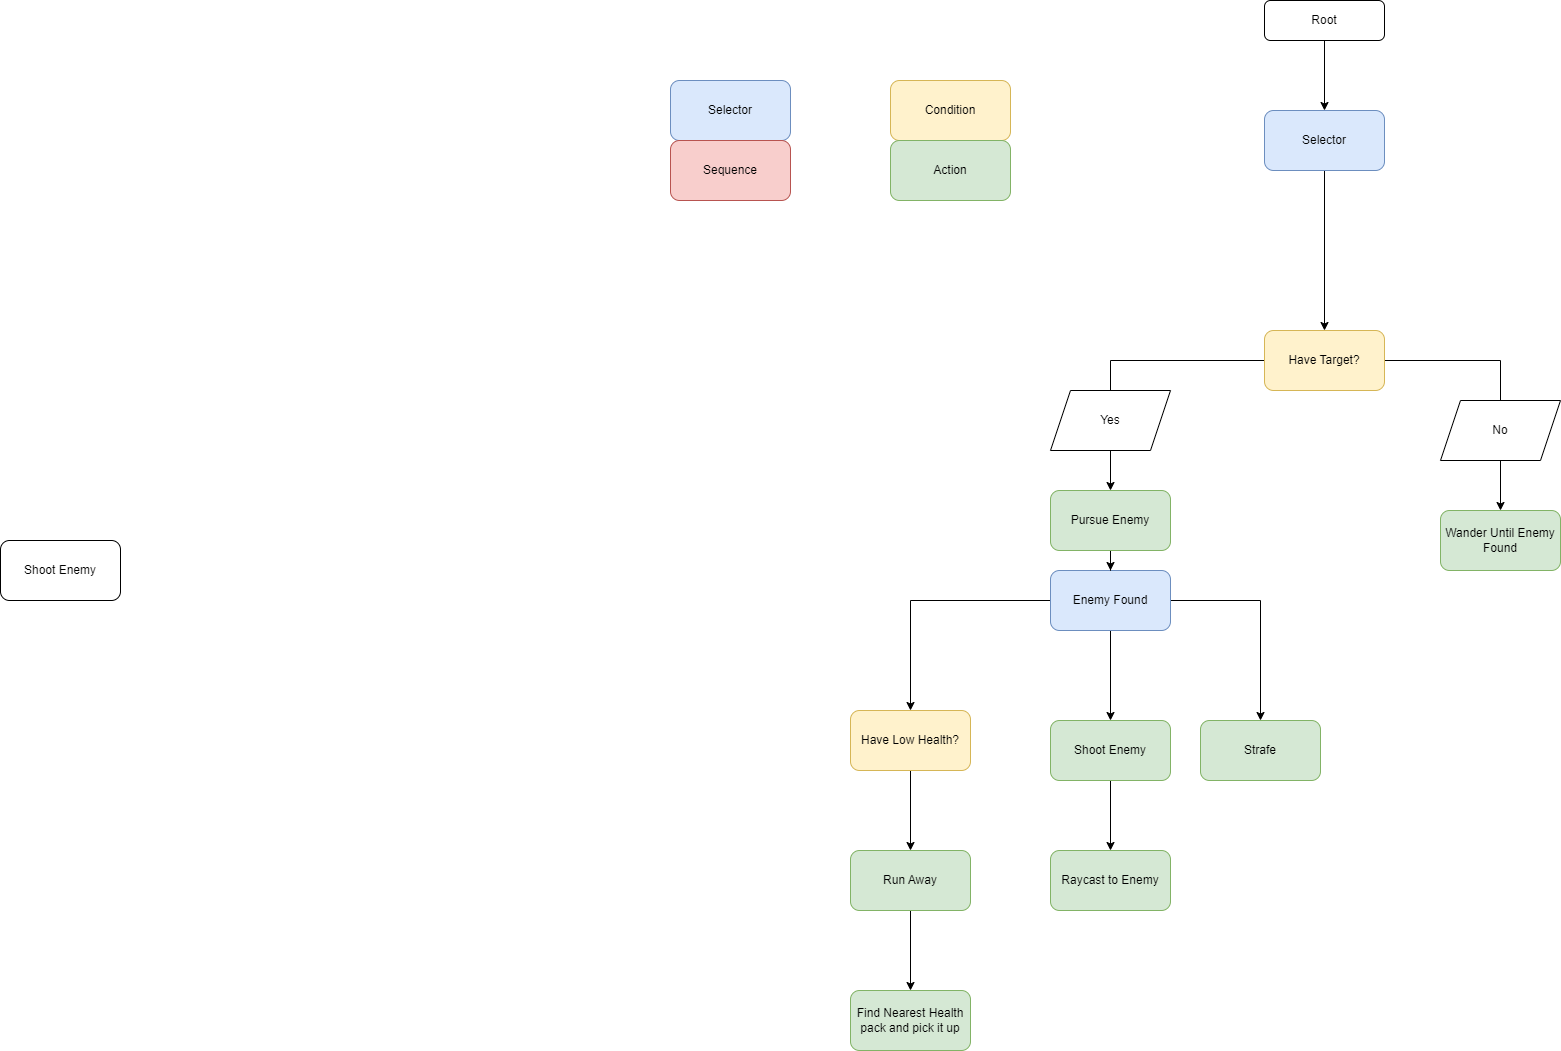

The diagram above was exported from draw.io. Its source (the exported page's mxGraphModel, read from the mxfile embedded in the PNG):
<mxGraphModel dx="1594" dy="1206" grid="1" gridSize="10" guides="1" tooltips="1" connect="1" arrows="1" fold="1" page="1" pageScale="1.2" pageWidth="2336" pageHeight="1654" math="0" shadow="0">
  <root>
    <mxCell id="WIyWlLk6GJQsqaUBKTNV-0" />
    <mxCell id="WIyWlLk6GJQsqaUBKTNV-1" parent="WIyWlLk6GJQsqaUBKTNV-0" />
    <mxCell id="hn_V1KS8epcV5OD-greL-5" value="" style="edgeStyle=orthogonalEdgeStyle;rounded=0;orthogonalLoop=1;jettySize=auto;html=1;" edge="1" parent="WIyWlLk6GJQsqaUBKTNV-1" source="WIyWlLk6GJQsqaUBKTNV-3" target="hn_V1KS8epcV5OD-greL-4">
      <mxGeometry relative="1" as="geometry" />
    </mxCell>
    <mxCell id="WIyWlLk6GJQsqaUBKTNV-3" value="Root" style="rounded=1;whiteSpace=wrap;html=1;fontSize=12;glass=0;strokeWidth=1;shadow=0;" parent="WIyWlLk6GJQsqaUBKTNV-1" vertex="1">
      <mxGeometry x="1274" y="260" width="120" height="40" as="geometry" />
    </mxCell>
    <mxCell id="hn_V1KS8epcV5OD-greL-25" value="" style="edgeStyle=orthogonalEdgeStyle;rounded=0;orthogonalLoop=1;jettySize=auto;html=1;" edge="1" parent="WIyWlLk6GJQsqaUBKTNV-1" source="hn_V1KS8epcV5OD-greL-4" target="hn_V1KS8epcV5OD-greL-24">
      <mxGeometry relative="1" as="geometry" />
    </mxCell>
    <mxCell id="hn_V1KS8epcV5OD-greL-4" value="Selector" style="whiteSpace=wrap;html=1;rounded=1;glass=0;strokeWidth=1;shadow=0;fillColor=#dae8fc;strokeColor=#6c8ebf;" vertex="1" parent="WIyWlLk6GJQsqaUBKTNV-1">
      <mxGeometry x="1274" y="370" width="120" height="60" as="geometry" />
    </mxCell>
    <mxCell id="hn_V1KS8epcV5OD-greL-6" value="Wander Until Enemy Found" style="whiteSpace=wrap;html=1;rounded=1;glass=0;strokeWidth=1;shadow=0;fillColor=#d5e8d4;strokeColor=#82b366;" vertex="1" parent="WIyWlLk6GJQsqaUBKTNV-1">
      <mxGeometry x="1450" y="770" width="120" height="60" as="geometry" />
    </mxCell>
    <mxCell id="hn_V1KS8epcV5OD-greL-11" value="" style="edgeStyle=orthogonalEdgeStyle;rounded=0;orthogonalLoop=1;jettySize=auto;html=1;" edge="1" parent="WIyWlLk6GJQsqaUBKTNV-1" source="hn_V1KS8epcV5OD-greL-8" target="hn_V1KS8epcV5OD-greL-10">
      <mxGeometry relative="1" as="geometry" />
    </mxCell>
    <mxCell id="hn_V1KS8epcV5OD-greL-13" value="" style="edgeStyle=orthogonalEdgeStyle;rounded=0;orthogonalLoop=1;jettySize=auto;html=1;" edge="1" parent="WIyWlLk6GJQsqaUBKTNV-1" source="hn_V1KS8epcV5OD-greL-8" target="hn_V1KS8epcV5OD-greL-12">
      <mxGeometry relative="1" as="geometry" />
    </mxCell>
    <mxCell id="hn_V1KS8epcV5OD-greL-16" value="" style="edgeStyle=orthogonalEdgeStyle;rounded=0;orthogonalLoop=1;jettySize=auto;html=1;" edge="1" parent="WIyWlLk6GJQsqaUBKTNV-1" source="hn_V1KS8epcV5OD-greL-8" target="hn_V1KS8epcV5OD-greL-15">
      <mxGeometry relative="1" as="geometry" />
    </mxCell>
    <mxCell id="hn_V1KS8epcV5OD-greL-8" value="Enemy Found" style="whiteSpace=wrap;html=1;rounded=1;glass=0;strokeWidth=1;shadow=0;fillColor=#dae8fc;strokeColor=#6c8ebf;" vertex="1" parent="WIyWlLk6GJQsqaUBKTNV-1">
      <mxGeometry x="1060" y="830" width="120" height="60" as="geometry" />
    </mxCell>
    <mxCell id="hn_V1KS8epcV5OD-greL-18" value="" style="edgeStyle=orthogonalEdgeStyle;rounded=0;orthogonalLoop=1;jettySize=auto;html=1;" edge="1" parent="WIyWlLk6GJQsqaUBKTNV-1" source="hn_V1KS8epcV5OD-greL-10" target="hn_V1KS8epcV5OD-greL-17">
      <mxGeometry relative="1" as="geometry" />
    </mxCell>
    <mxCell id="hn_V1KS8epcV5OD-greL-10" value="Shoot Enemy" style="whiteSpace=wrap;html=1;rounded=1;glass=0;strokeWidth=1;shadow=0;fillColor=#d5e8d4;strokeColor=#82b366;" vertex="1" parent="WIyWlLk6GJQsqaUBKTNV-1">
      <mxGeometry x="1060" y="980" width="120" height="60" as="geometry" />
    </mxCell>
    <mxCell id="hn_V1KS8epcV5OD-greL-12" value="Strafe" style="whiteSpace=wrap;html=1;rounded=1;glass=0;strokeWidth=1;shadow=0;fillColor=#d5e8d4;strokeColor=#82b366;" vertex="1" parent="WIyWlLk6GJQsqaUBKTNV-1">
      <mxGeometry x="1210" y="980" width="120" height="60" as="geometry" />
    </mxCell>
    <mxCell id="hn_V1KS8epcV5OD-greL-35" value="" style="edgeStyle=orthogonalEdgeStyle;rounded=0;orthogonalLoop=1;jettySize=auto;html=1;" edge="1" parent="WIyWlLk6GJQsqaUBKTNV-1" source="hn_V1KS8epcV5OD-greL-15" target="hn_V1KS8epcV5OD-greL-34">
      <mxGeometry relative="1" as="geometry" />
    </mxCell>
    <mxCell id="hn_V1KS8epcV5OD-greL-15" value="Have Low Health?" style="whiteSpace=wrap;html=1;rounded=1;glass=0;strokeWidth=1;shadow=0;fillColor=#fff2cc;strokeColor=#d6b656;" vertex="1" parent="WIyWlLk6GJQsqaUBKTNV-1">
      <mxGeometry x="860" y="970" width="120" height="60" as="geometry" />
    </mxCell>
    <mxCell id="hn_V1KS8epcV5OD-greL-17" value="Raycast to Enemy" style="whiteSpace=wrap;html=1;rounded=1;glass=0;strokeWidth=1;shadow=0;strokeColor=#82b366;fillColor=#d5e8d4;" vertex="1" parent="WIyWlLk6GJQsqaUBKTNV-1">
      <mxGeometry x="1060" y="1110" width="120" height="60" as="geometry" />
    </mxCell>
    <mxCell id="hn_V1KS8epcV5OD-greL-19" value="Shoot Enemy" style="whiteSpace=wrap;html=1;rounded=1;glass=0;strokeWidth=1;shadow=0;" vertex="1" parent="WIyWlLk6GJQsqaUBKTNV-1">
      <mxGeometry x="10" y="800" width="120" height="60" as="geometry" />
    </mxCell>
    <mxCell id="hn_V1KS8epcV5OD-greL-22" value="Selector" style="rounded=1;whiteSpace=wrap;html=1;fillColor=#dae8fc;strokeColor=#6c8ebf;" vertex="1" parent="WIyWlLk6GJQsqaUBKTNV-1">
      <mxGeometry x="680" y="340" width="120" height="60" as="geometry" />
    </mxCell>
    <mxCell id="hn_V1KS8epcV5OD-greL-23" value="Sequence" style="rounded=1;whiteSpace=wrap;html=1;fillColor=#f8cecc;strokeColor=#b85450;" vertex="1" parent="WIyWlLk6GJQsqaUBKTNV-1">
      <mxGeometry x="680" y="400" width="120" height="60" as="geometry" />
    </mxCell>
    <mxCell id="hn_V1KS8epcV5OD-greL-27" value="" style="edgeStyle=orthogonalEdgeStyle;rounded=0;orthogonalLoop=1;jettySize=auto;html=1;" edge="1" parent="WIyWlLk6GJQsqaUBKTNV-1" source="hn_V1KS8epcV5OD-greL-24" target="hn_V1KS8epcV5OD-greL-6">
      <mxGeometry relative="1" as="geometry" />
    </mxCell>
    <mxCell id="hn_V1KS8epcV5OD-greL-29" value="" style="edgeStyle=orthogonalEdgeStyle;rounded=0;orthogonalLoop=1;jettySize=auto;html=1;" edge="1" parent="WIyWlLk6GJQsqaUBKTNV-1" source="hn_V1KS8epcV5OD-greL-24" target="hn_V1KS8epcV5OD-greL-28">
      <mxGeometry relative="1" as="geometry" />
    </mxCell>
    <mxCell id="hn_V1KS8epcV5OD-greL-24" value="Have Target?" style="whiteSpace=wrap;html=1;fillColor=#fff2cc;strokeColor=#d6b656;rounded=1;glass=0;strokeWidth=1;shadow=0;" vertex="1" parent="WIyWlLk6GJQsqaUBKTNV-1">
      <mxGeometry x="1274" y="590" width="120" height="60" as="geometry" />
    </mxCell>
    <mxCell id="hn_V1KS8epcV5OD-greL-26" value="Condition" style="rounded=1;whiteSpace=wrap;html=1;fillColor=#fff2cc;strokeColor=#d6b656;" vertex="1" parent="WIyWlLk6GJQsqaUBKTNV-1">
      <mxGeometry x="900" y="340" width="120" height="60" as="geometry" />
    </mxCell>
    <mxCell id="hn_V1KS8epcV5OD-greL-33" value="" style="edgeStyle=orthogonalEdgeStyle;rounded=0;orthogonalLoop=1;jettySize=auto;html=1;" edge="1" parent="WIyWlLk6GJQsqaUBKTNV-1" source="hn_V1KS8epcV5OD-greL-28" target="hn_V1KS8epcV5OD-greL-8">
      <mxGeometry relative="1" as="geometry" />
    </mxCell>
    <mxCell id="hn_V1KS8epcV5OD-greL-28" value="Pursue Enemy" style="whiteSpace=wrap;html=1;rounded=1;glass=0;strokeWidth=1;shadow=0;fillColor=#d5e8d4;strokeColor=#82b366;" vertex="1" parent="WIyWlLk6GJQsqaUBKTNV-1">
      <mxGeometry x="1060" y="750" width="120" height="60" as="geometry" />
    </mxCell>
    <mxCell id="hn_V1KS8epcV5OD-greL-30" value="Action" style="rounded=1;whiteSpace=wrap;html=1;fillColor=#d5e8d4;strokeColor=#82b366;" vertex="1" parent="WIyWlLk6GJQsqaUBKTNV-1">
      <mxGeometry x="900" y="400" width="120" height="60" as="geometry" />
    </mxCell>
    <mxCell id="hn_V1KS8epcV5OD-greL-31" value="No" style="shape=parallelogram;perimeter=parallelogramPerimeter;whiteSpace=wrap;html=1;fixedSize=1;" vertex="1" parent="WIyWlLk6GJQsqaUBKTNV-1">
      <mxGeometry x="1450" y="660" width="120" height="60" as="geometry" />
    </mxCell>
    <mxCell id="hn_V1KS8epcV5OD-greL-32" value="Yes" style="shape=parallelogram;perimeter=parallelogramPerimeter;whiteSpace=wrap;html=1;fixedSize=1;" vertex="1" parent="WIyWlLk6GJQsqaUBKTNV-1">
      <mxGeometry x="1060" y="650" width="120" height="60" as="geometry" />
    </mxCell>
    <mxCell id="hn_V1KS8epcV5OD-greL-37" value="" style="edgeStyle=orthogonalEdgeStyle;rounded=0;orthogonalLoop=1;jettySize=auto;html=1;" edge="1" parent="WIyWlLk6GJQsqaUBKTNV-1" source="hn_V1KS8epcV5OD-greL-34" target="hn_V1KS8epcV5OD-greL-36">
      <mxGeometry relative="1" as="geometry" />
    </mxCell>
    <mxCell id="hn_V1KS8epcV5OD-greL-34" value="Run Away" style="whiteSpace=wrap;html=1;rounded=1;glass=0;strokeWidth=1;shadow=0;fillColor=#d5e8d4;strokeColor=#82b366;" vertex="1" parent="WIyWlLk6GJQsqaUBKTNV-1">
      <mxGeometry x="860" y="1110" width="120" height="60" as="geometry" />
    </mxCell>
    <mxCell id="hn_V1KS8epcV5OD-greL-36" value="Find Nearest Health pack and pick it up" style="whiteSpace=wrap;html=1;fillColor=#d5e8d4;strokeColor=#82b366;rounded=1;glass=0;strokeWidth=1;shadow=0;" vertex="1" parent="WIyWlLk6GJQsqaUBKTNV-1">
      <mxGeometry x="860" y="1250" width="120" height="60" as="geometry" />
    </mxCell>
  </root>
</mxGraphModel>